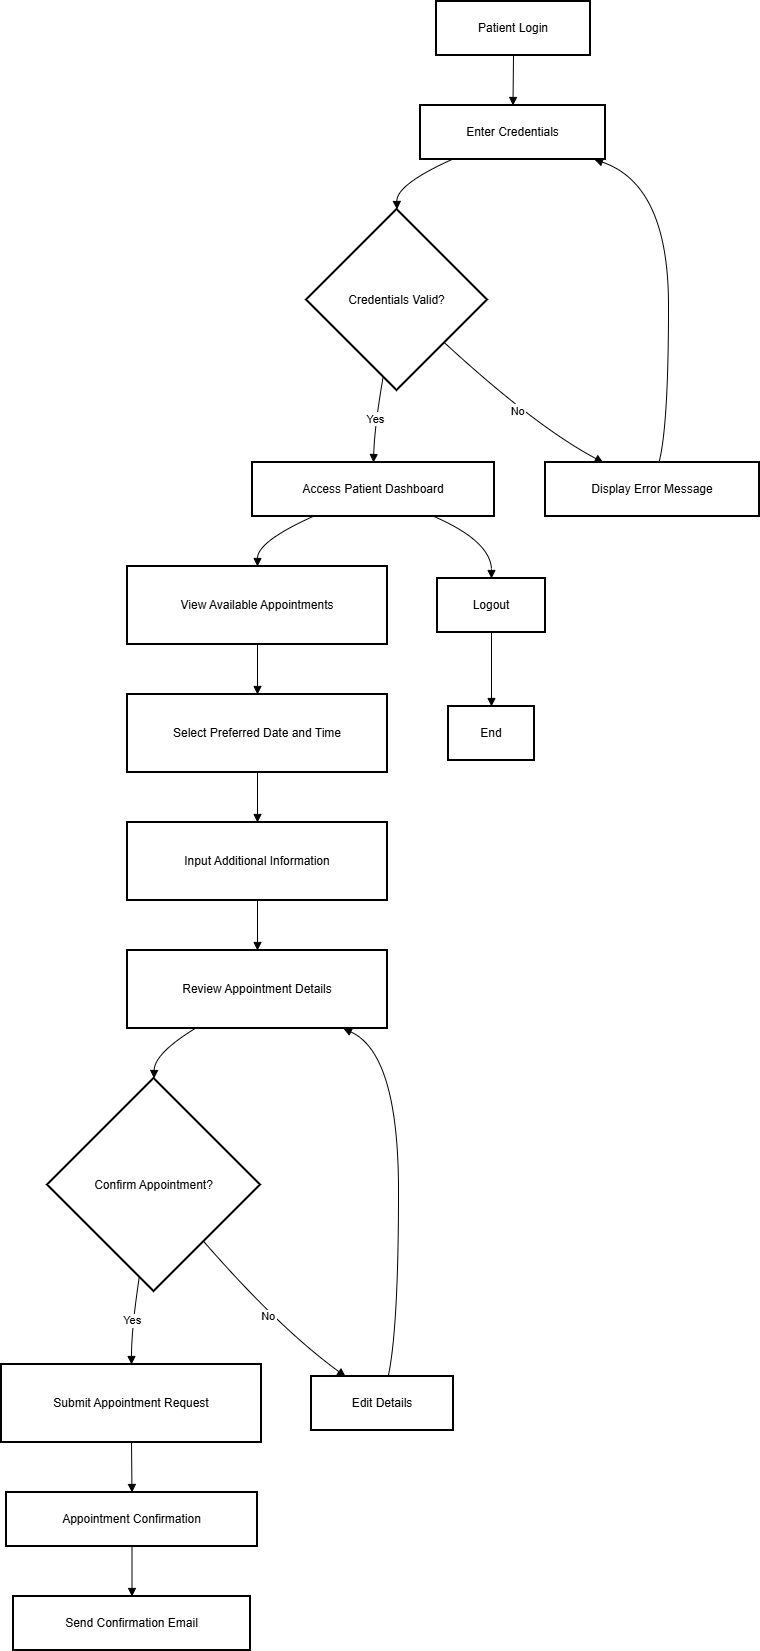

The diagram above was exported from draw.io. Its source (the exported page's mxGraphModel, read from the mxfile embedded in the PNG):
<mxGraphModel dx="1389" dy="811" grid="1" gridSize="10" guides="1" tooltips="1" connect="1" arrows="1" fold="1" page="1" pageScale="1" pageWidth="850" pageHeight="1100" math="0" shadow="0">
  <root>
    <mxCell id="0" />
    <mxCell id="1" parent="0" />
    <mxCell id="2" value="Patient Login" style="whiteSpace=wrap;strokeWidth=2;" parent="1" vertex="1">
      <mxGeometry x="443" y="8" width="154" height="54" as="geometry" />
    </mxCell>
    <mxCell id="3" value="Enter Credentials" style="whiteSpace=wrap;strokeWidth=2;" parent="1" vertex="1">
      <mxGeometry x="427" y="112" width="185" height="54" as="geometry" />
    </mxCell>
    <mxCell id="4" value="Credentials Valid?" style="rhombus;strokeWidth=2;whiteSpace=wrap;" parent="1" vertex="1">
      <mxGeometry x="313" y="216" width="181" height="181" as="geometry" />
    </mxCell>
    <mxCell id="5" value="Access Patient Dashboard" style="whiteSpace=wrap;strokeWidth=2;" parent="1" vertex="1">
      <mxGeometry x="259" y="469" width="242" height="54" as="geometry" />
    </mxCell>
    <mxCell id="6" value="Display Error Message" style="whiteSpace=wrap;strokeWidth=2;" parent="1" vertex="1">
      <mxGeometry x="552" y="469" width="214" height="54" as="geometry" />
    </mxCell>
    <mxCell id="7" value="View Available Appointments" style="whiteSpace=wrap;strokeWidth=2;" parent="1" vertex="1">
      <mxGeometry x="134" y="573" width="260" height="78" as="geometry" />
    </mxCell>
    <mxCell id="8" value="Select Preferred Date and Time" style="whiteSpace=wrap;strokeWidth=2;" parent="1" vertex="1">
      <mxGeometry x="134" y="701" width="260" height="78" as="geometry" />
    </mxCell>
    <mxCell id="9" value="Input Additional Information" style="whiteSpace=wrap;strokeWidth=2;" parent="1" vertex="1">
      <mxGeometry x="134" y="829" width="260" height="78" as="geometry" />
    </mxCell>
    <mxCell id="10" value="Review Appointment Details" style="whiteSpace=wrap;strokeWidth=2;" parent="1" vertex="1">
      <mxGeometry x="134" y="957" width="260" height="78" as="geometry" />
    </mxCell>
    <mxCell id="11" value="Confirm Appointment?" style="rhombus;strokeWidth=2;whiteSpace=wrap;" parent="1" vertex="1">
      <mxGeometry x="54" y="1085" width="213" height="213" as="geometry" />
    </mxCell>
    <mxCell id="12" value="Submit Appointment Request" style="whiteSpace=wrap;strokeWidth=2;" parent="1" vertex="1">
      <mxGeometry x="8" y="1371" width="260" height="78" as="geometry" />
    </mxCell>
    <mxCell id="13" value="Appointment Confirmation" style="whiteSpace=wrap;strokeWidth=2;" parent="1" vertex="1">
      <mxGeometry x="13" y="1499" width="251" height="54" as="geometry" />
    </mxCell>
    <mxCell id="14" value="Send Confirmation Email" style="whiteSpace=wrap;strokeWidth=2;" parent="1" vertex="1">
      <mxGeometry x="20" y="1603" width="237" height="54" as="geometry" />
    </mxCell>
    <mxCell id="15" value="Edit Details" style="whiteSpace=wrap;strokeWidth=2;" parent="1" vertex="1">
      <mxGeometry x="318" y="1383" width="142" height="54" as="geometry" />
    </mxCell>
    <mxCell id="16" value="Logout" style="whiteSpace=wrap;strokeWidth=2;" parent="1" vertex="1">
      <mxGeometry x="444" y="585" width="108" height="54" as="geometry" />
    </mxCell>
    <mxCell id="17" value="End" style="whiteSpace=wrap;strokeWidth=2;" parent="1" vertex="1">
      <mxGeometry x="455" y="713" width="86" height="54" as="geometry" />
    </mxCell>
    <mxCell id="18" value="" style="curved=1;startArrow=none;endArrow=block;exitX=0.5;exitY=1;entryX=0.5;entryY=0;" parent="1" source="2" target="3" edge="1">
      <mxGeometry relative="1" as="geometry">
        <Array as="points" />
      </mxGeometry>
    </mxCell>
    <mxCell id="19" value="" style="curved=1;startArrow=none;endArrow=block;exitX=0.17;exitY=1;entryX=0.5;entryY=0;" parent="1" source="3" target="4" edge="1">
      <mxGeometry relative="1" as="geometry">
        <Array as="points">
          <mxPoint x="403" y="191" />
        </Array>
      </mxGeometry>
    </mxCell>
    <mxCell id="20" value="Yes" style="curved=1;startArrow=none;endArrow=block;exitX=0.41;exitY=1;entryX=0.5;entryY=0;" parent="1" source="4" target="5" edge="1">
      <mxGeometry relative="1" as="geometry">
        <Array as="points">
          <mxPoint x="381" y="433" />
        </Array>
      </mxGeometry>
    </mxCell>
    <mxCell id="21" value="No" style="curved=1;startArrow=none;endArrow=block;exitX=1;exitY=0.95;entryX=0.27;entryY=0;" parent="1" source="4" target="6" edge="1">
      <mxGeometry relative="1" as="geometry">
        <Array as="points">
          <mxPoint x="542" y="433" />
        </Array>
      </mxGeometry>
    </mxCell>
    <mxCell id="22" value="" style="curved=1;startArrow=none;endArrow=block;exitX=0.53;exitY=0;entryX=0.94;entryY=1;" parent="1" source="6" target="3" edge="1">
      <mxGeometry relative="1" as="geometry">
        <Array as="points">
          <mxPoint x="675" y="433" />
          <mxPoint x="675" y="191" />
        </Array>
      </mxGeometry>
    </mxCell>
    <mxCell id="23" value="" style="curved=1;startArrow=none;endArrow=block;exitX=0.25;exitY=1;entryX=0.5;entryY=0;" parent="1" source="5" target="7" edge="1">
      <mxGeometry relative="1" as="geometry">
        <Array as="points">
          <mxPoint x="264" y="548" />
        </Array>
      </mxGeometry>
    </mxCell>
    <mxCell id="24" value="" style="curved=1;startArrow=none;endArrow=block;exitX=0.5;exitY=1;entryX=0.5;entryY=0;" parent="1" source="7" target="8" edge="1">
      <mxGeometry relative="1" as="geometry">
        <Array as="points" />
      </mxGeometry>
    </mxCell>
    <mxCell id="25" value="" style="curved=1;startArrow=none;endArrow=block;exitX=0.5;exitY=1;entryX=0.5;entryY=0;" parent="1" source="8" target="9" edge="1">
      <mxGeometry relative="1" as="geometry">
        <Array as="points" />
      </mxGeometry>
    </mxCell>
    <mxCell id="26" value="" style="curved=1;startArrow=none;endArrow=block;exitX=0.5;exitY=1;entryX=0.5;entryY=0;" parent="1" source="9" target="10" edge="1">
      <mxGeometry relative="1" as="geometry">
        <Array as="points" />
      </mxGeometry>
    </mxCell>
    <mxCell id="27" value="" style="curved=1;startArrow=none;endArrow=block;exitX=0.26;exitY=1;entryX=0.5;entryY=0;" parent="1" source="10" target="11" edge="1">
      <mxGeometry relative="1" as="geometry">
        <Array as="points">
          <mxPoint x="161" y="1060" />
        </Array>
      </mxGeometry>
    </mxCell>
    <mxCell id="28" value="Yes" style="curved=1;startArrow=none;endArrow=block;exitX=0.42;exitY=1;entryX=0.5;entryY=0;" parent="1" source="11" target="12" edge="1">
      <mxGeometry relative="1" as="geometry">
        <Array as="points">
          <mxPoint x="138" y="1335" />
        </Array>
      </mxGeometry>
    </mxCell>
    <mxCell id="29" value="" style="curved=1;startArrow=none;endArrow=block;exitX=0.5;exitY=1;entryX=0.5;entryY=0;" parent="1" source="12" target="13" edge="1">
      <mxGeometry relative="1" as="geometry">
        <Array as="points" />
      </mxGeometry>
    </mxCell>
    <mxCell id="30" value="" style="curved=1;startArrow=none;endArrow=block;exitX=0.5;exitY=1;entryX=0.5;entryY=0;" parent="1" source="13" target="14" edge="1">
      <mxGeometry relative="1" as="geometry">
        <Array as="points" />
      </mxGeometry>
    </mxCell>
    <mxCell id="31" value="No" style="curved=1;startArrow=none;endArrow=block;exitX=0.94;exitY=1;entryX=0.24;entryY=0;" parent="1" source="11" target="15" edge="1">
      <mxGeometry relative="1" as="geometry">
        <Array as="points">
          <mxPoint x="286" y="1335" />
        </Array>
      </mxGeometry>
    </mxCell>
    <mxCell id="32" value="" style="curved=1;startArrow=none;endArrow=block;exitX=0.54;exitY=0;entryX=0.83;entryY=1;" parent="1" source="15" target="10" edge="1">
      <mxGeometry relative="1" as="geometry">
        <Array as="points">
          <mxPoint x="405" y="1335" />
          <mxPoint x="405" y="1060" />
        </Array>
      </mxGeometry>
    </mxCell>
    <mxCell id="33" value="" style="curved=1;startArrow=none;endArrow=block;exitX=0.75;exitY=1;entryX=0.5;entryY=0;" parent="1" source="5" target="16" edge="1">
      <mxGeometry relative="1" as="geometry">
        <Array as="points">
          <mxPoint x="498" y="548" />
        </Array>
      </mxGeometry>
    </mxCell>
    <mxCell id="34" value="" style="curved=1;startArrow=none;endArrow=block;exitX=0.5;exitY=1;entryX=0.5;entryY=0;" parent="1" source="16" target="17" edge="1">
      <mxGeometry relative="1" as="geometry">
        <Array as="points" />
      </mxGeometry>
    </mxCell>
  </root>
</mxGraphModel>